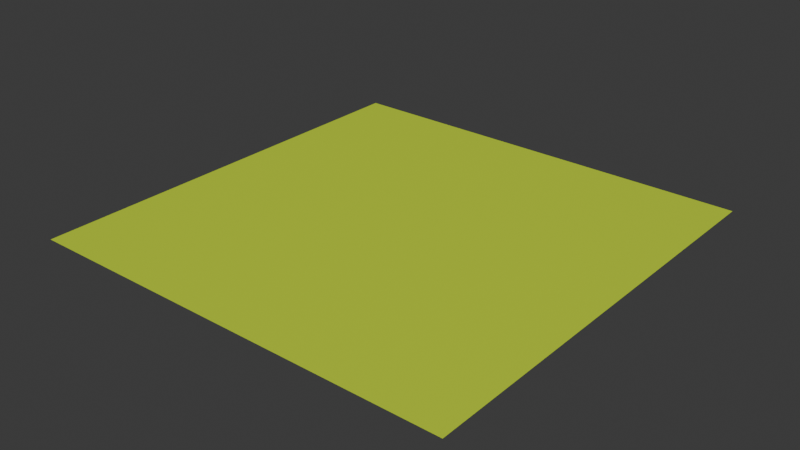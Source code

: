 # Source: sticky.blend  (saved by Blender 4.2.66; exported with 4.5.12 LTS)
import bpy
from mathutils import Matrix  # noqa: F401  (used for matrix-valued properties, if any)

bpy.ops.wm.read_factory_settings(use_empty=True)
scene = bpy.context.scene
scene.name = 'Scene'

# ---- collections
col_collection = bpy.data.collections.new('Collection'); scene.collection.children.link(col_collection)

# ---- materials (node trees are filled in below, after node groups)
mat_sticky_surface = bpy.data.materials.new('sticky_surface')
mat_sticky_surface.diffuse_color = (0.4085, 0.8002, 0.004844, 1.0)

# ---- material node trees
mat_sticky_surface.use_nodes = True; mat_sticky_surface.node_tree.nodes.clear()
_N = mat_sticky_surface.node_tree.nodes; _L = mat_sticky_surface.node_tree.links
n0 = _N.new('ShaderNodeBsdfPrincipled'); n0.name = 'Principled BSDF'; n0.location = (10, 300)
n0.inputs[0].default_value = (0.5927, 0.8011, 0.02116, 1.0)
n1 = _N.new('ShaderNodeOutputMaterial'); n1.name = 'Material Output'; n1.location = (300, 300)
_L.new(n0.outputs[0], n1.inputs[0])
n1.is_active_output = True

# ---- world
world_world = bpy.data.worlds.new('World'); scene.world = world_world
world_world.use_nodes = True; world_world.node_tree.nodes.clear()
_N = world_world.node_tree.nodes; _L = world_world.node_tree.links
n0 = _N.new('ShaderNodeOutputWorld'); n0.name = 'World Output'; n0.location = (300, 300)
n1 = _N.new('ShaderNodeBackground'); n1.name = 'Background'; n1.location = (10, 300)
n1.inputs[0].default_value = (0.05088, 0.05088, 0.05088, 1.0)
_L.new(n1.outputs[0], n0.inputs[0])
n0.is_active_output = True
world_world.color = (0.05088, 0.05088, 0.05088)
world_world.sun_shadow_jitter_overblur = 0.0

# ---- meshes
me_plane = bpy.data.meshes.new('Plane')
me_plane.from_pydata([(-1.0, -1.0, 0.0), (1.0, -1.0, 0.0), (-1.0, 1.0, 0.0), (1.0, 1.0, 0.0)], [], [(0, 1, 3, 2)])
_uv = me_plane.uv_layers.new(name='UVMap')
_uv.uv.foreach_set('vector', [0.0, 0.0, 1.0, 0.0, 1.0, 1.0, 0.0, 1.0])
me_plane.materials.append(mat_sticky_surface)
me_plane.update()

# ---- objects
ob_plane = bpy.data.objects.new('Plane', me_plane)

# ---- transforms, parenting, visibility, modifiers, constraints
ob_plane.location = (0.0, 0.0, 0.0)

# ---- collection membership
col_collection.objects.link(ob_plane)

# ---- scene / render settings (as saved in the file)
scene.frame_start = 1; scene.frame_end = 250; scene.frame_set(1)
scene.render.engine = 'BLENDER_EEVEE_NEXT'
bpy.context.view_layer.update()

# ---- added for rendering (the .blend has no active camera and no usable light): camera, sun
cam_auto = bpy.data.cameras.new('AutoCamera')
cam_auto.lens = 50.0
cam_auto.sensor_width = 36.0
cam_auto.clip_end = 1000.0
ob_auto_camera = bpy.data.objects.new('AutoCamera', cam_auto)
scene.collection.objects.link(ob_auto_camera)
ob_auto_camera.location = (2.61693, -3.14032, 2.09354)
ob_auto_camera.rotation_euler = (1.09748, -7.21219e-08, 0.694738)
scene.camera = ob_auto_camera
light_auto_sun = bpy.data.lights.new('AutoSun', 'SUN')
light_auto_sun.energy = 3.0
light_auto_sun.angle = 0.0523599
ob_auto_sun = bpy.data.objects.new('AutoSun', light_auto_sun)
scene.collection.objects.link(ob_auto_sun)
ob_auto_sun.rotation_euler = (0.872665, 0.174533, 0.523599)
bpy.context.view_layer.update()
